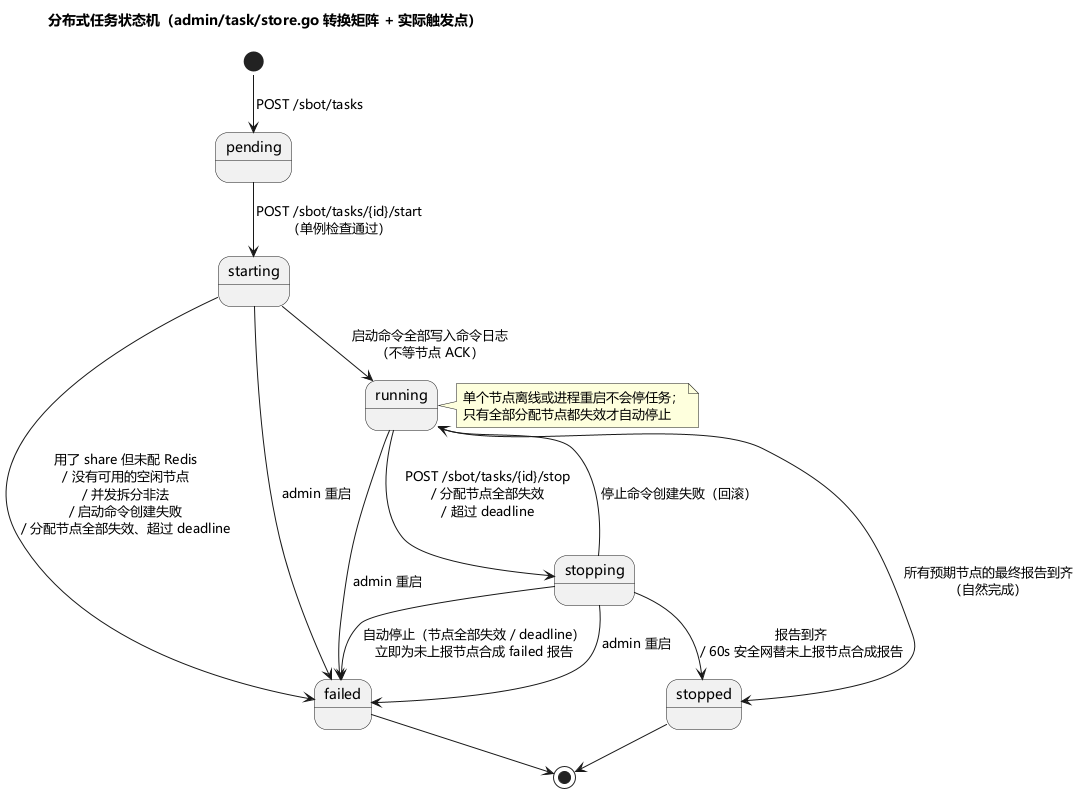

The diagram above was rendered by PlantUML. Its source (embedded in the PNG):
@startuml task-state-machine
!pragma layout smetana
skinparam defaultFontName "Microsoft YaHei"
skinparam shadowing false
title 分布式任务状态机（admin/task/store.go 转换矩阵 + 实际触发点）

[*] --> pending : POST /sbot/tasks

pending --> starting : POST /sbot/tasks/{id}/start\n（单例检查通过）

starting --> running : 启动命令全部写入命令日志\n（不等节点 ACK）
starting --> failed : 用了 share 但未配 Redis\n/ 没有可用的空闲节点\n/ 并发拆分非法\n/ 启动命令创建失败\n/ 分配节点全部失效、超过 deadline

running --> stopped : 所有预期节点的最终报告到齐\n（自然完成）
running --> stopping : POST /sbot/tasks/{id}/stop\n/ 分配节点全部失效\n/ 超过 deadline

stopping --> running : 停止命令创建失败（回滚）
stopping --> stopped : 报告到齐\n/ 60s 安全网替未上报节点合成报告
stopping --> failed : 自动停止（节点全部失效 / deadline）\n立即为未上报节点合成 failed 报告

starting --> failed : admin 重启
running --> failed : admin 重启
stopping --> failed : admin 重启

stopped --> [*]
failed --> [*]

note right of running
  单个节点离线或进程重启不会停任务；
  只有全部分配节点都失效才自动停止
end note
@enduml